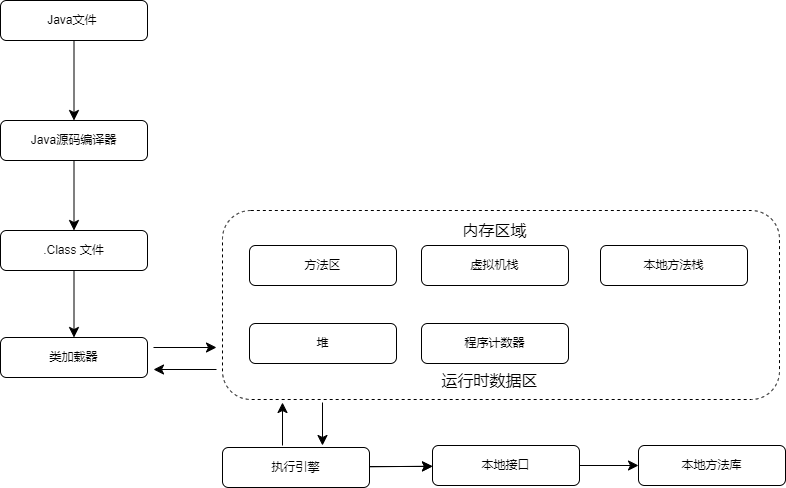

The diagram above was exported from draw.io. Its source (the exported page's mxGraphModel, read from the mxfile embedded in the PNG):
<mxGraphModel dx="1604" dy="1025" grid="0" gridSize="10" guides="1" tooltips="1" connect="1" arrows="1" fold="1" page="0" pageScale="1" pageWidth="827" pageHeight="1169" math="0" shadow="0">
  <root>
    <mxCell id="0" />
    <mxCell id="1" parent="0" />
    <mxCell id="b6IAYZbIsn7sdN9TOHrl-1" value="" style="rounded=1;whiteSpace=wrap;html=1;dashed=1;" parent="1" vertex="1">
      <mxGeometry x="196" y="140" width="557" height="189" as="geometry" />
    </mxCell>
    <mxCell id="b6IAYZbIsn7sdN9TOHrl-2" value="" style="edgeStyle=none;curved=1;rounded=0;orthogonalLoop=1;jettySize=auto;html=1;fontSize=12;startSize=8;endSize=8;" parent="1" source="b6IAYZbIsn7sdN9TOHrl-3" target="b6IAYZbIsn7sdN9TOHrl-5" edge="1">
      <mxGeometry relative="1" as="geometry" />
    </mxCell>
    <mxCell id="b6IAYZbIsn7sdN9TOHrl-3" value="Java文件&amp;nbsp;" style="rounded=1;whiteSpace=wrap;html=1;" parent="1" vertex="1">
      <mxGeometry x="-26" y="-70" width="147" height="40" as="geometry" />
    </mxCell>
    <mxCell id="b6IAYZbIsn7sdN9TOHrl-4" value="" style="edgeStyle=none;curved=1;rounded=0;orthogonalLoop=1;jettySize=auto;html=1;fontSize=12;startSize=8;endSize=8;" parent="1" source="b6IAYZbIsn7sdN9TOHrl-5" target="b6IAYZbIsn7sdN9TOHrl-7" edge="1">
      <mxGeometry relative="1" as="geometry" />
    </mxCell>
    <mxCell id="b6IAYZbIsn7sdN9TOHrl-5" value="Java源码编译器" style="rounded=1;whiteSpace=wrap;html=1;" parent="1" vertex="1">
      <mxGeometry x="-26" y="50" width="147" height="40" as="geometry" />
    </mxCell>
    <mxCell id="b6IAYZbIsn7sdN9TOHrl-6" value="" style="edgeStyle=none;curved=1;rounded=0;orthogonalLoop=1;jettySize=auto;html=1;fontSize=12;startSize=8;endSize=8;" parent="1" source="b6IAYZbIsn7sdN9TOHrl-7" target="b6IAYZbIsn7sdN9TOHrl-8" edge="1">
      <mxGeometry relative="1" as="geometry" />
    </mxCell>
    <mxCell id="b6IAYZbIsn7sdN9TOHrl-7" value=".Class 文件" style="rounded=1;whiteSpace=wrap;html=1;" parent="1" vertex="1">
      <mxGeometry x="-26" y="160" width="147" height="40" as="geometry" />
    </mxCell>
    <mxCell id="b6IAYZbIsn7sdN9TOHrl-8" value="类加载器" style="rounded=1;whiteSpace=wrap;html=1;" parent="1" vertex="1">
      <mxGeometry x="-26" y="267" width="147" height="40" as="geometry" />
    </mxCell>
    <mxCell id="b6IAYZbIsn7sdN9TOHrl-9" value="方法区" style="rounded=1;whiteSpace=wrap;html=1;" parent="1" vertex="1">
      <mxGeometry x="223" y="175" width="147" height="40" as="geometry" />
    </mxCell>
    <mxCell id="b6IAYZbIsn7sdN9TOHrl-10" value="堆" style="rounded=1;whiteSpace=wrap;html=1;" parent="1" vertex="1">
      <mxGeometry x="223" y="253" width="147" height="40" as="geometry" />
    </mxCell>
    <mxCell id="b6IAYZbIsn7sdN9TOHrl-11" value="虚拟机栈" style="rounded=1;whiteSpace=wrap;html=1;" parent="1" vertex="1">
      <mxGeometry x="395" y="175" width="147" height="40" as="geometry" />
    </mxCell>
    <mxCell id="b6IAYZbIsn7sdN9TOHrl-12" value="程序计数器" style="rounded=1;whiteSpace=wrap;html=1;" parent="1" vertex="1">
      <mxGeometry x="395" y="253" width="147" height="40" as="geometry" />
    </mxCell>
    <mxCell id="b6IAYZbIsn7sdN9TOHrl-13" value="本地方法栈" style="rounded=1;whiteSpace=wrap;html=1;" parent="1" vertex="1">
      <mxGeometry x="574" y="175" width="147" height="40" as="geometry" />
    </mxCell>
    <mxCell id="b6IAYZbIsn7sdN9TOHrl-14" value="" style="edgeStyle=none;curved=1;rounded=0;orthogonalLoop=1;jettySize=auto;html=1;fontSize=12;startSize=8;endSize=8;" parent="1" source="b6IAYZbIsn7sdN9TOHrl-15" target="b6IAYZbIsn7sdN9TOHrl-17" edge="1">
      <mxGeometry relative="1" as="geometry" />
    </mxCell>
    <mxCell id="b6IAYZbIsn7sdN9TOHrl-15" value="执行引擎" style="rounded=1;whiteSpace=wrap;html=1;" parent="1" vertex="1">
      <mxGeometry x="196" y="377" width="147" height="40" as="geometry" />
    </mxCell>
    <mxCell id="b6IAYZbIsn7sdN9TOHrl-16" value="" style="edgeStyle=none;curved=1;rounded=0;orthogonalLoop=1;jettySize=auto;html=1;fontSize=12;startSize=8;endSize=8;" parent="1" source="b6IAYZbIsn7sdN9TOHrl-17" target="b6IAYZbIsn7sdN9TOHrl-18" edge="1">
      <mxGeometry relative="1" as="geometry" />
    </mxCell>
    <mxCell id="b6IAYZbIsn7sdN9TOHrl-17" value="本地接口" style="rounded=1;whiteSpace=wrap;html=1;" parent="1" vertex="1">
      <mxGeometry x="406" y="375" width="147" height="40" as="geometry" />
    </mxCell>
    <mxCell id="b6IAYZbIsn7sdN9TOHrl-18" value="本地方法库" style="rounded=1;whiteSpace=wrap;html=1;" parent="1" vertex="1">
      <mxGeometry x="612" y="375" width="147" height="40" as="geometry" />
    </mxCell>
    <mxCell id="b6IAYZbIsn7sdN9TOHrl-19" value="运行时数据区" style="text;strokeColor=none;align=center;fillColor=none;html=1;verticalAlign=middle;whiteSpace=wrap;rounded=0;fontSize=16;" parent="1" vertex="1">
      <mxGeometry x="391" y="295" width="145" height="30" as="geometry" />
    </mxCell>
    <mxCell id="b6IAYZbIsn7sdN9TOHrl-20" value="内存区域" style="text;strokeColor=none;align=center;fillColor=none;html=1;verticalAlign=middle;whiteSpace=wrap;rounded=0;fontSize=16;" parent="1" vertex="1">
      <mxGeometry x="416" y="145" width="105" height="30" as="geometry" />
    </mxCell>
    <mxCell id="b6IAYZbIsn7sdN9TOHrl-21" value="" style="edgeStyle=none;curved=1;rounded=0;orthogonalLoop=1;jettySize=auto;html=1;fontSize=12;startSize=8;endSize=8;" parent="1" edge="1">
      <mxGeometry relative="1" as="geometry">
        <mxPoint x="343" y="396" as="sourcePoint" />
        <mxPoint x="406" y="396" as="targetPoint" />
      </mxGeometry>
    </mxCell>
    <mxCell id="b6IAYZbIsn7sdN9TOHrl-22" value="" style="edgeStyle=none;curved=1;rounded=0;orthogonalLoop=1;jettySize=auto;html=1;fontSize=12;startSize=8;endSize=8;" parent="1" edge="1">
      <mxGeometry relative="1" as="geometry">
        <mxPoint x="296" y="332" as="sourcePoint" />
        <mxPoint x="296" y="375" as="targetPoint" />
      </mxGeometry>
    </mxCell>
    <mxCell id="b6IAYZbIsn7sdN9TOHrl-23" value="" style="edgeStyle=none;curved=1;rounded=0;orthogonalLoop=1;jettySize=auto;html=1;fontSize=12;startSize=8;endSize=8;startArrow=classic;startFill=1;endArrow=none;endFill=0;" parent="1" edge="1">
      <mxGeometry relative="1" as="geometry">
        <mxPoint x="256" y="332" as="sourcePoint" />
        <mxPoint x="256" y="375" as="targetPoint" />
      </mxGeometry>
    </mxCell>
    <mxCell id="b6IAYZbIsn7sdN9TOHrl-24" value="" style="edgeStyle=none;curved=1;rounded=0;orthogonalLoop=1;jettySize=auto;html=1;fontSize=12;startSize=8;endSize=8;" parent="1" edge="1">
      <mxGeometry relative="1" as="geometry">
        <mxPoint x="127" y="277" as="sourcePoint" />
        <mxPoint x="190" y="277" as="targetPoint" />
      </mxGeometry>
    </mxCell>
    <mxCell id="b6IAYZbIsn7sdN9TOHrl-25" value="" style="edgeStyle=none;curved=1;rounded=0;orthogonalLoop=1;jettySize=auto;html=1;fontSize=12;startSize=8;endSize=8;startArrow=classic;startFill=1;endArrow=none;endFill=0;" parent="1" edge="1">
      <mxGeometry relative="1" as="geometry">
        <mxPoint x="127" y="299" as="sourcePoint" />
        <mxPoint x="190" y="299" as="targetPoint" />
      </mxGeometry>
    </mxCell>
  </root>
</mxGraphModel>